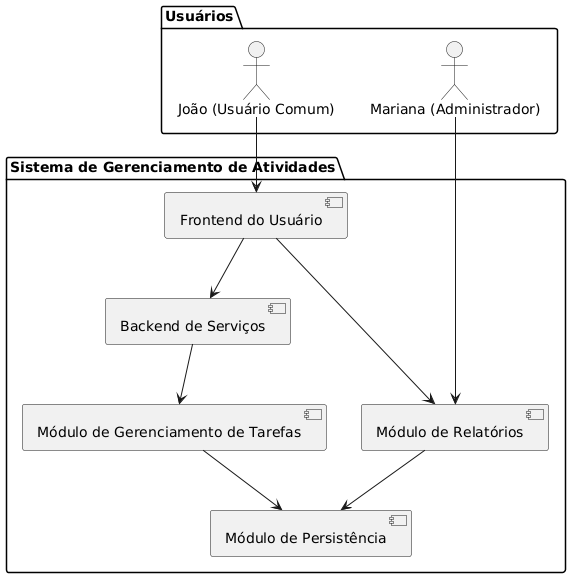

The diagram above was rendered by PlantUML. Its source (embedded in the PNG):
@startuml
package "Sistema de Gerenciamento de Atividades" {
    [Frontend do Usuário] --> [Backend de Serviços]
    [Backend de Serviços] --> [Módulo de Gerenciamento de Tarefas]
    [Módulo de Gerenciamento de Tarefas] --> [Módulo de Persistência]
    [Frontend do Usuário] --> [Módulo de Relatórios]
    [Módulo de Relatórios] --> [Módulo de Persistência]
}

package "Usuários" {
    actor "João (Usuário Comum)"
    actor "Mariana (Administrador)"
}

"João (Usuário Comum)" --> [Frontend do Usuário]
"Mariana (Administrador)" --> [Módulo de Relatórios]
@enduml